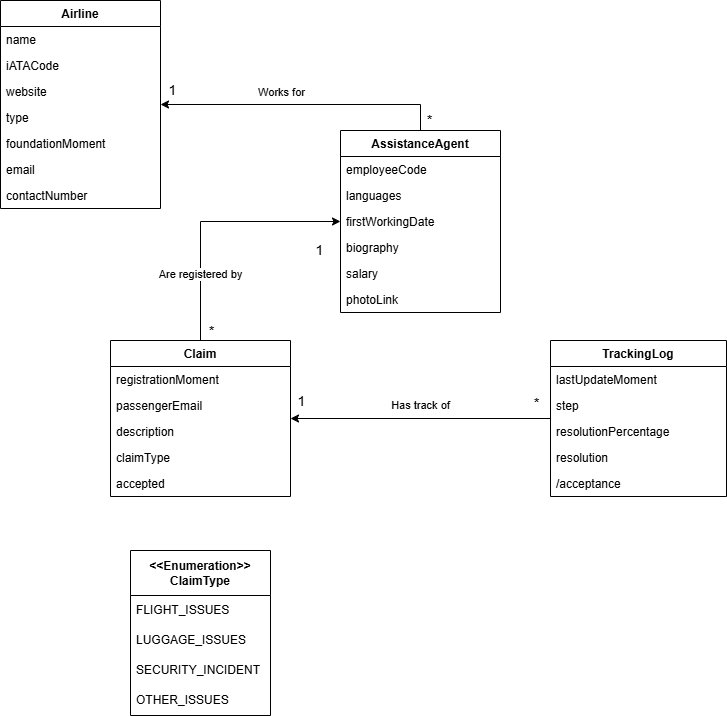

The diagram above was exported from draw.io. Its source (the exported page's mxGraphModel, read from the mxfile embedded in the PNG):
<mxGraphModel dx="1461" dy="660" grid="1" gridSize="10" guides="1" tooltips="1" connect="1" arrows="1" fold="1" page="1" pageScale="1" pageWidth="827" pageHeight="1169" math="0" shadow="0">
  <root>
    <mxCell id="0" />
    <mxCell id="1" parent="0" />
    <mxCell id="2" style="edgeStyle=orthogonalEdgeStyle;rounded=0;orthogonalLoop=1;jettySize=auto;html=1;exitX=0.5;exitY=0;exitDx=0;exitDy=0;" edge="1" source="10" target="38" parent="1">
      <mxGeometry relative="1" as="geometry">
        <mxPoint x="180" y="120" as="targetPoint" />
      </mxGeometry>
    </mxCell>
    <mxCell id="3" value="&lt;font style=&quot;font-size: 14px;&quot;&gt;*&lt;/font&gt;" style="edgeLabel;html=1;align=center;verticalAlign=middle;resizable=0;points=[];" connectable="0" vertex="1" parent="2">
      <mxGeometry x="-0.9172" y="-1" relative="1" as="geometry">
        <mxPoint x="7" y="1" as="offset" />
      </mxGeometry>
    </mxCell>
    <mxCell id="4" value="&lt;font style=&quot;font-size: 14px;&quot;&gt;1&lt;/font&gt;" style="edgeLabel;html=1;align=center;verticalAlign=middle;resizable=0;points=[];" connectable="0" vertex="1" parent="2">
      <mxGeometry x="0.9206" y="1" relative="1" as="geometry">
        <mxPoint y="-16" as="offset" />
      </mxGeometry>
    </mxCell>
    <mxCell id="5" value="&lt;font style=&quot;font-size: 14px;&quot;&gt;*&lt;/font&gt;" style="edgeLabel;html=1;align=center;verticalAlign=middle;resizable=0;points=[];" connectable="0" vertex="1" parent="2">
      <mxGeometry x="-0.9172" y="-1" relative="1" as="geometry">
        <mxPoint x="-211" y="212" as="offset" />
      </mxGeometry>
    </mxCell>
    <mxCell id="6" value="&lt;font style=&quot;font-size: 14px;&quot;&gt;1&lt;/font&gt;" style="edgeLabel;html=1;align=center;verticalAlign=middle;resizable=0;points=[];" connectable="0" vertex="1" parent="2">
      <mxGeometry x="0.9206" y="1" relative="1" as="geometry">
        <mxPoint x="147" y="144" as="offset" />
      </mxGeometry>
    </mxCell>
    <mxCell id="7" value="&lt;font style=&quot;font-size: 14px;&quot;&gt;1&lt;/font&gt;" style="edgeLabel;html=1;align=center;verticalAlign=middle;resizable=0;points=[];" connectable="0" vertex="1" parent="2">
      <mxGeometry x="0.9206" y="1" relative="1" as="geometry">
        <mxPoint x="129" y="295" as="offset" />
      </mxGeometry>
    </mxCell>
    <mxCell id="8" value="&lt;font style=&quot;font-size: 14px;&quot;&gt;*&lt;/font&gt;" style="edgeLabel;html=1;align=center;verticalAlign=middle;resizable=0;points=[];" connectable="0" vertex="1" parent="2">
      <mxGeometry x="0.9206" y="1" relative="1" as="geometry">
        <mxPoint x="364" y="297" as="offset" />
      </mxGeometry>
    </mxCell>
    <mxCell id="9" value="Works for" style="edgeLabel;html=1;align=center;verticalAlign=middle;resizable=0;points=[];" connectable="0" vertex="1" parent="2">
      <mxGeometry x="0.1991" relative="1" as="geometry">
        <mxPoint x="5" y="-13" as="offset" />
      </mxGeometry>
    </mxCell>
    <mxCell id="10" value="AssistanceAgent" style="swimlane;fontStyle=1;align=center;verticalAlign=top;childLayout=stackLayout;horizontal=1;startSize=26;horizontalStack=0;resizeParent=1;resizeLast=0;collapsible=1;marginBottom=0;rounded=0;shadow=0;strokeWidth=1;fillColor=none;" vertex="1" parent="1">
      <mxGeometry x="350" y="180" width="160" height="182" as="geometry">
        <mxRectangle x="350" y="180" width="160" height="26" as="alternateBounds" />
      </mxGeometry>
    </mxCell>
    <mxCell id="11" value="employeeCode" style="text;align=left;verticalAlign=top;spacingLeft=4;spacingRight=4;overflow=hidden;rotatable=0;points=[[0,0.5],[1,0.5]];portConstraint=eastwest;fillColor=none;fontStyle=0" vertex="1" parent="10">
      <mxGeometry y="26" width="160" height="26" as="geometry" />
    </mxCell>
    <mxCell id="12" value="languages" style="text;align=left;verticalAlign=top;spacingLeft=4;spacingRight=4;overflow=hidden;rotatable=0;points=[[0,0.5],[1,0.5]];portConstraint=eastwest;rounded=0;shadow=0;html=0;fillColor=none;fontStyle=0" vertex="1" parent="10">
      <mxGeometry y="52" width="160" height="26" as="geometry" />
    </mxCell>
    <mxCell id="13" value="firstWorkingDate" style="text;align=left;verticalAlign=top;spacingLeft=4;spacingRight=4;overflow=hidden;rotatable=0;points=[[0,0.5],[1,0.5]];portConstraint=eastwest;rounded=0;shadow=0;html=0;fillColor=none;" vertex="1" parent="10">
      <mxGeometry y="78" width="160" height="26" as="geometry" />
    </mxCell>
    <mxCell id="14" value="biography" style="text;align=left;verticalAlign=top;spacingLeft=4;spacingRight=4;overflow=hidden;rotatable=0;points=[[0,0.5],[1,0.5]];portConstraint=eastwest;rounded=0;shadow=0;html=0;fillColor=none;" vertex="1" parent="10">
      <mxGeometry y="104" width="160" height="26" as="geometry" />
    </mxCell>
    <mxCell id="15" value="salary" style="text;align=left;verticalAlign=top;spacingLeft=4;spacingRight=4;overflow=hidden;rotatable=0;points=[[0,0.5],[1,0.5]];portConstraint=eastwest;rounded=0;shadow=0;html=0;fillColor=none;" vertex="1" parent="10">
      <mxGeometry y="130" width="160" height="26" as="geometry" />
    </mxCell>
    <mxCell id="16" value="photoLink" style="text;align=left;verticalAlign=top;spacingLeft=4;spacingRight=4;overflow=hidden;rotatable=0;points=[[0,0.5],[1,0.5]];portConstraint=eastwest;rounded=0;shadow=0;html=0;fillColor=none;" vertex="1" parent="10">
      <mxGeometry y="156" width="160" height="26" as="geometry" />
    </mxCell>
    <mxCell id="17" style="edgeStyle=orthogonalEdgeStyle;rounded=0;orthogonalLoop=1;jettySize=auto;html=1;exitX=0.5;exitY=0;exitDx=0;exitDy=0;entryX=0;entryY=0.5;entryDx=0;entryDy=0;" edge="1" source="19" target="13" parent="1">
      <mxGeometry relative="1" as="geometry" />
    </mxCell>
    <mxCell id="18" value="Are registered by" style="edgeLabel;html=1;align=center;verticalAlign=middle;resizable=0;points=[];" connectable="0" vertex="1" parent="17">
      <mxGeometry x="-0.4802" y="1" relative="1" as="geometry">
        <mxPoint as="offset" />
      </mxGeometry>
    </mxCell>
    <mxCell id="19" value="Claim" style="swimlane;fontStyle=1;align=center;verticalAlign=top;childLayout=stackLayout;horizontal=1;startSize=26;horizontalStack=0;resizeParent=1;resizeLast=0;collapsible=1;marginBottom=0;rounded=0;shadow=0;strokeWidth=1;fillColor=none;" vertex="1" parent="1">
      <mxGeometry x="120" y="390" width="180" height="156" as="geometry">
        <mxRectangle x="120" y="390" width="160" height="26" as="alternateBounds" />
      </mxGeometry>
    </mxCell>
    <mxCell id="20" value="registrationMoment" style="text;align=left;verticalAlign=top;spacingLeft=4;spacingRight=4;overflow=hidden;rotatable=0;points=[[0,0.5],[1,0.5]];portConstraint=eastwest;rounded=0;shadow=0;html=0;fillColor=none;fontStyle=0" vertex="1" parent="19">
      <mxGeometry y="26" width="180" height="26" as="geometry" />
    </mxCell>
    <mxCell id="21" value="passengerEmail" style="text;align=left;verticalAlign=top;spacingLeft=4;spacingRight=4;overflow=hidden;rotatable=0;points=[[0,0.5],[1,0.5]];portConstraint=eastwest;rounded=0;shadow=0;html=0;fillColor=none;" vertex="1" parent="19">
      <mxGeometry y="52" width="180" height="26" as="geometry" />
    </mxCell>
    <mxCell id="22" value="description" style="text;align=left;verticalAlign=top;spacingLeft=4;spacingRight=4;overflow=hidden;rotatable=0;points=[[0,0.5],[1,0.5]];portConstraint=eastwest;rounded=0;shadow=0;html=0;fillColor=none;fontStyle=0" vertex="1" parent="19">
      <mxGeometry y="78" width="180" height="26" as="geometry" />
    </mxCell>
    <mxCell id="23" value="claimType" style="text;align=left;verticalAlign=top;spacingLeft=4;spacingRight=4;overflow=hidden;rotatable=0;points=[[0,0.5],[1,0.5]];portConstraint=eastwest;rounded=0;shadow=0;html=0;fillColor=none;" vertex="1" parent="19">
      <mxGeometry y="104" width="180" height="26" as="geometry" />
    </mxCell>
    <mxCell id="24" value="accepted" style="text;align=left;verticalAlign=top;spacingLeft=4;spacingRight=4;overflow=hidden;rotatable=0;points=[[0,0.5],[1,0.5]];portConstraint=eastwest;rounded=0;shadow=0;html=0;fillColor=none;" vertex="1" parent="19">
      <mxGeometry y="130" width="180" height="26" as="geometry" />
    </mxCell>
    <mxCell id="25" style="edgeStyle=orthogonalEdgeStyle;rounded=0;orthogonalLoop=1;jettySize=auto;html=1;exitX=0;exitY=0.5;exitDx=0;exitDy=0;entryX=1;entryY=0.5;entryDx=0;entryDy=0;" edge="1" source="27" target="19" parent="1">
      <mxGeometry relative="1" as="geometry" />
    </mxCell>
    <mxCell id="26" value="Has track of" style="edgeLabel;html=1;align=center;verticalAlign=middle;resizable=0;points=[];" connectable="0" vertex="1" parent="25">
      <mxGeometry x="0.0042" y="-2" relative="1" as="geometry">
        <mxPoint y="-12" as="offset" />
      </mxGeometry>
    </mxCell>
    <mxCell id="27" value="TrackingLog" style="swimlane;fontStyle=1;align=center;verticalAlign=top;childLayout=stackLayout;horizontal=1;startSize=26;horizontalStack=0;resizeParent=1;resizeLast=0;collapsible=1;marginBottom=0;rounded=0;shadow=0;strokeWidth=1;fillColor=none;" vertex="1" parent="1">
      <mxGeometry x="560" y="390" width="176" height="156" as="geometry">
        <mxRectangle x="560" y="390" width="160" height="26" as="alternateBounds" />
      </mxGeometry>
    </mxCell>
    <mxCell id="28" value="lastUpdateMoment" style="text;align=left;verticalAlign=top;spacingLeft=4;spacingRight=4;overflow=hidden;rotatable=0;points=[[0,0.5],[1,0.5]];portConstraint=eastwest;rounded=0;shadow=0;html=0;fillColor=none;fontStyle=0" vertex="1" parent="27">
      <mxGeometry y="26" width="176" height="26" as="geometry" />
    </mxCell>
    <mxCell id="29" value="step" style="text;align=left;verticalAlign=top;spacingLeft=4;spacingRight=4;overflow=hidden;rotatable=0;points=[[0,0.5],[1,0.5]];portConstraint=eastwest;rounded=0;shadow=0;html=0;fillColor=none;fontStyle=0" vertex="1" parent="27">
      <mxGeometry y="52" width="176" height="26" as="geometry" />
    </mxCell>
    <mxCell id="30" value="resolutionPercentage" style="text;align=left;verticalAlign=top;spacingLeft=4;spacingRight=4;overflow=hidden;rotatable=0;points=[[0,0.5],[1,0.5]];portConstraint=eastwest;rounded=0;shadow=0;html=0;fillColor=none;" vertex="1" parent="27">
      <mxGeometry y="78" width="176" height="26" as="geometry" />
    </mxCell>
    <mxCell id="31" value="resolution" style="text;align=left;verticalAlign=top;spacingLeft=4;spacingRight=4;overflow=hidden;rotatable=0;points=[[0,0.5],[1,0.5]];portConstraint=eastwest;rounded=0;shadow=0;html=0;fillColor=none;fontStyle=0" vertex="1" parent="27">
      <mxGeometry y="104" width="176" height="26" as="geometry" />
    </mxCell>
    <mxCell id="32" value="/acceptance" style="text;align=left;verticalAlign=top;spacingLeft=4;spacingRight=4;overflow=hidden;rotatable=0;points=[[0,0.5],[1,0.5]];portConstraint=eastwest;rounded=0;shadow=0;html=0;fillColor=none;" vertex="1" parent="27">
      <mxGeometry y="130" width="176" height="26" as="geometry" />
    </mxCell>
    <mxCell id="33" value="&lt;div&gt;&lt;b&gt;&amp;lt;&amp;lt;Enumeration&amp;gt;&amp;gt;&lt;/b&gt;&lt;/div&gt;&lt;b&gt;ClaimType&lt;/b&gt;" style="swimlane;fontStyle=0;childLayout=stackLayout;horizontal=1;startSize=45;horizontalStack=0;resizeParent=1;resizeParentMax=0;resizeLast=0;collapsible=1;marginBottom=0;whiteSpace=wrap;html=1;" vertex="1" parent="1">
      <mxGeometry x="140" y="600" width="140" height="165" as="geometry" />
    </mxCell>
    <mxCell id="34" value="FLIGHT_ISSUES" style="text;strokeColor=none;fillColor=none;align=left;verticalAlign=middle;spacingLeft=4;spacingRight=4;overflow=hidden;points=[[0,0.5],[1,0.5]];portConstraint=eastwest;rotatable=0;whiteSpace=wrap;html=1;" vertex="1" parent="33">
      <mxGeometry y="45" width="140" height="30" as="geometry" />
    </mxCell>
    <mxCell id="35" value="LUGGAGE_ISSUES" style="text;strokeColor=none;fillColor=none;align=left;verticalAlign=middle;spacingLeft=4;spacingRight=4;overflow=hidden;points=[[0,0.5],[1,0.5]];portConstraint=eastwest;rotatable=0;whiteSpace=wrap;html=1;" vertex="1" parent="33">
      <mxGeometry y="75" width="140" height="30" as="geometry" />
    </mxCell>
    <mxCell id="36" value="SECURITY_INCIDENT" style="text;strokeColor=none;fillColor=none;align=left;verticalAlign=middle;spacingLeft=4;spacingRight=4;overflow=hidden;points=[[0,0.5],[1,0.5]];portConstraint=eastwest;rotatable=0;whiteSpace=wrap;html=1;" vertex="1" parent="33">
      <mxGeometry y="105" width="140" height="30" as="geometry" />
    </mxCell>
    <mxCell id="37" value="OTHER_ISSUES" style="text;strokeColor=none;fillColor=none;align=left;verticalAlign=middle;spacingLeft=4;spacingRight=4;overflow=hidden;points=[[0,0.5],[1,0.5]];portConstraint=eastwest;rotatable=0;whiteSpace=wrap;html=1;" vertex="1" parent="33">
      <mxGeometry y="135" width="140" height="30" as="geometry" />
    </mxCell>
    <mxCell id="38" value="Airline" style="swimlane;fontStyle=1;align=center;verticalAlign=top;childLayout=stackLayout;horizontal=1;startSize=26;horizontalStack=0;resizeParent=1;resizeLast=0;collapsible=1;marginBottom=0;rounded=0;shadow=0;strokeWidth=1;fillColor=none;" vertex="1" parent="1">
      <mxGeometry x="10" y="50" width="160" height="208" as="geometry">
        <mxRectangle x="350" y="180" width="160" height="26" as="alternateBounds" />
      </mxGeometry>
    </mxCell>
    <mxCell id="39" value="name" style="text;align=left;verticalAlign=top;spacingLeft=4;spacingRight=4;overflow=hidden;rotatable=0;points=[[0,0.5],[1,0.5]];portConstraint=eastwest;fillColor=none;fontStyle=0" vertex="1" parent="38">
      <mxGeometry y="26" width="160" height="26" as="geometry" />
    </mxCell>
    <mxCell id="40" value="iATACode" style="text;align=left;verticalAlign=top;spacingLeft=4;spacingRight=4;overflow=hidden;rotatable=0;points=[[0,0.5],[1,0.5]];portConstraint=eastwest;rounded=0;shadow=0;html=0;fillColor=none;fontStyle=0" vertex="1" parent="38">
      <mxGeometry y="52" width="160" height="26" as="geometry" />
    </mxCell>
    <mxCell id="41" value="website" style="text;align=left;verticalAlign=top;spacingLeft=4;spacingRight=4;overflow=hidden;rotatable=0;points=[[0,0.5],[1,0.5]];portConstraint=eastwest;rounded=0;shadow=0;html=0;fillColor=none;" vertex="1" parent="38">
      <mxGeometry y="78" width="160" height="26" as="geometry" />
    </mxCell>
    <mxCell id="42" value="type" style="text;align=left;verticalAlign=top;spacingLeft=4;spacingRight=4;overflow=hidden;rotatable=0;points=[[0,0.5],[1,0.5]];portConstraint=eastwest;rounded=0;shadow=0;html=0;fillColor=none;" vertex="1" parent="38">
      <mxGeometry y="104" width="160" height="26" as="geometry" />
    </mxCell>
    <mxCell id="43" value="foundationMoment" style="text;align=left;verticalAlign=top;spacingLeft=4;spacingRight=4;overflow=hidden;rotatable=0;points=[[0,0.5],[1,0.5]];portConstraint=eastwest;rounded=0;shadow=0;html=0;fillColor=none;" vertex="1" parent="38">
      <mxGeometry y="130" width="160" height="26" as="geometry" />
    </mxCell>
    <mxCell id="44" value="email" style="text;align=left;verticalAlign=top;spacingLeft=4;spacingRight=4;overflow=hidden;rotatable=0;points=[[0,0.5],[1,0.5]];portConstraint=eastwest;rounded=0;shadow=0;html=0;fillColor=none;" vertex="1" parent="38">
      <mxGeometry y="156" width="160" height="26" as="geometry" />
    </mxCell>
    <mxCell id="45" value="contactNumber" style="text;align=left;verticalAlign=top;spacingLeft=4;spacingRight=4;overflow=hidden;rotatable=0;points=[[0,0.5],[1,0.5]];portConstraint=eastwest;rounded=0;shadow=0;html=0;fillColor=none;" vertex="1" parent="38">
      <mxGeometry y="182" width="160" height="26" as="geometry" />
    </mxCell>
  </root>
</mxGraphModel>